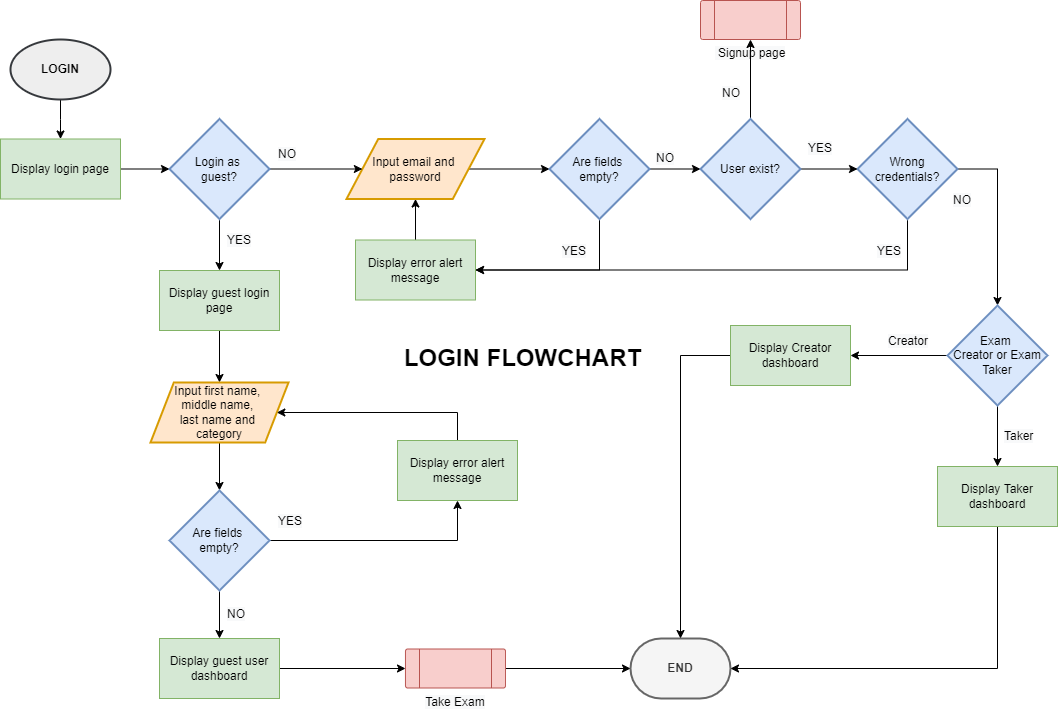

The diagram above was exported from draw.io. Its source (the exported page's mxGraphModel, read from the mxfile embedded in the PNG):
<mxGraphModel dx="1022" dy="468" grid="0" gridSize="10" guides="1" tooltips="1" connect="1" arrows="1" fold="1" page="1" pageScale="1" pageWidth="1100" pageHeight="850" math="0" shadow="0">
  <root>
    <mxCell id="0" />
    <mxCell id="1" parent="0" />
    <mxCell id="s1MyVOddpUmbDNB-Hj3R-27" value="" style="edgeStyle=orthogonalEdgeStyle;rounded=0;orthogonalLoop=1;jettySize=auto;html=1;" parent="1" source="kgODUgXfybEmxCPt1Etf-1" target="Gb-RF7E15-WCbkWX3pCD-7" edge="1">
      <mxGeometry relative="1" as="geometry" />
    </mxCell>
    <mxCell id="kgODUgXfybEmxCPt1Etf-1" value="&lt;span&gt;LOGIN&lt;/span&gt;" style="strokeWidth=2;html=1;shape=mxgraph.flowchart.start_1;whiteSpace=wrap;fillColor=#eeeeee;strokeColor=#36393d;fontStyle=1" parent="1" vertex="1">
      <mxGeometry x="38" y="82" width="100" height="60" as="geometry" />
    </mxCell>
    <mxCell id="s1MyVOddpUmbDNB-Hj3R-28" value="" style="edgeStyle=orthogonalEdgeStyle;rounded=0;orthogonalLoop=1;jettySize=auto;html=1;" parent="1" source="Gb-RF7E15-WCbkWX3pCD-7" target="s1MyVOddpUmbDNB-Hj3R-2" edge="1">
      <mxGeometry relative="1" as="geometry" />
    </mxCell>
    <mxCell id="Gb-RF7E15-WCbkWX3pCD-7" value="Display login page" style="rounded=0;whiteSpace=wrap;html=1;fontStyle=0;fillColor=#d5e8d4;strokeColor=#82b366;" parent="1" vertex="1">
      <mxGeometry x="28" y="181.5" width="120" height="60" as="geometry" />
    </mxCell>
    <mxCell id="Gb-RF7E15-WCbkWX3pCD-16" style="edgeStyle=orthogonalEdgeStyle;rounded=0;orthogonalLoop=1;jettySize=auto;html=1;exitX=1;exitY=0.5;exitDx=0;exitDy=0;entryX=0;entryY=0.5;entryDx=0;entryDy=0;entryPerimeter=0;fontStyle=0" parent="1" source="Gb-RF7E15-WCbkWX3pCD-14" target="Gb-RF7E15-WCbkWX3pCD-15" edge="1">
      <mxGeometry relative="1" as="geometry">
        <mxPoint x="559" y="216.5" as="targetPoint" />
      </mxGeometry>
    </mxCell>
    <mxCell id="Gb-RF7E15-WCbkWX3pCD-14" value="Input&amp;nbsp;email and &lt;br&gt;password" style="shape=parallelogram;html=1;strokeWidth=2;perimeter=parallelogramPerimeter;whiteSpace=wrap;rounded=1;arcSize=0;size=0.23;fontStyle=0;fillColor=#ffe6cc;strokeColor=#d79b00;" parent="1" vertex="1">
      <mxGeometry x="374" y="181.5" width="138" height="60" as="geometry" />
    </mxCell>
    <mxCell id="j-VxyAhg03tjQU-84vAS-2" value="" style="edgeStyle=orthogonalEdgeStyle;rounded=0;orthogonalLoop=1;jettySize=auto;html=1;fontStyle=0" parent="1" source="Gb-RF7E15-WCbkWX3pCD-15" target="j-VxyAhg03tjQU-84vAS-1" edge="1">
      <mxGeometry relative="1" as="geometry" />
    </mxCell>
    <mxCell id="s1MyVOddpUmbDNB-Hj3R-8" style="edgeStyle=orthogonalEdgeStyle;rounded=0;orthogonalLoop=1;jettySize=auto;html=1;exitX=0.5;exitY=1;exitDx=0;exitDy=0;exitPerimeter=0;entryX=1;entryY=0.5;entryDx=0;entryDy=0;" parent="1" source="Gb-RF7E15-WCbkWX3pCD-15" target="j-VxyAhg03tjQU-84vAS-4" edge="1">
      <mxGeometry relative="1" as="geometry" />
    </mxCell>
    <mxCell id="Gb-RF7E15-WCbkWX3pCD-15" value="Are fields &lt;br&gt;empty?" style="strokeWidth=2;html=1;shape=mxgraph.flowchart.decision;whiteSpace=wrap;fontStyle=0;fillColor=#dae8fc;strokeColor=#6c8ebf;" parent="1" vertex="1">
      <mxGeometry x="577" y="161.5" width="100" height="100" as="geometry" />
    </mxCell>
    <mxCell id="gjEzJVel0cR7zySagkhR-1" value="" style="edgeStyle=orthogonalEdgeStyle;rounded=0;orthogonalLoop=1;jettySize=auto;html=1;" edge="1" parent="1" source="Gb-RF7E15-WCbkWX3pCD-18" target="OpbNjS2DiC6UauxgHeYu-1">
      <mxGeometry relative="1" as="geometry" />
    </mxCell>
    <mxCell id="Gb-RF7E15-WCbkWX3pCD-18" value="Display guest user dashboard" style="rounded=0;whiteSpace=wrap;html=1;fontStyle=0;fillColor=#d5e8d4;strokeColor=#82b366;" parent="1" vertex="1">
      <mxGeometry x="187" y="681" width="120" height="60" as="geometry" />
    </mxCell>
    <mxCell id="Gb-RF7E15-WCbkWX3pCD-20" value="&lt;span style=&quot;color: rgb(0, 0, 0); font-family: Helvetica; font-size: 12px; font-style: normal; font-variant-ligatures: normal; font-variant-caps: normal; letter-spacing: normal; orphans: 2; text-align: center; text-indent: 0px; text-transform: none; widows: 2; word-spacing: 0px; -webkit-text-stroke-width: 0px; background-color: rgb(248, 249, 250); text-decoration-thickness: initial; text-decoration-style: initial; text-decoration-color: initial; float: none; display: inline !important;&quot;&gt;YES&lt;/span&gt;" style="text;whiteSpace=wrap;html=1;fontStyle=0" parent="1" vertex="1">
      <mxGeometry x="588" y="279.5" width="25" height="28" as="geometry" />
    </mxCell>
    <mxCell id="s1MyVOddpUmbDNB-Hj3R-20" style="edgeStyle=orthogonalEdgeStyle;rounded=0;orthogonalLoop=1;jettySize=auto;html=1;exitX=0.5;exitY=1;exitDx=0;exitDy=0;exitPerimeter=0;entryX=1;entryY=0.5;entryDx=0;entryDy=0;" parent="1" source="Gb-RF7E15-WCbkWX3pCD-22" target="j-VxyAhg03tjQU-84vAS-4" edge="1">
      <mxGeometry relative="1" as="geometry" />
    </mxCell>
    <mxCell id="PZM-GV7qJNFo1d4N47u3-5" style="edgeStyle=orthogonalEdgeStyle;rounded=0;orthogonalLoop=1;jettySize=auto;html=1;exitX=1;exitY=0.5;exitDx=0;exitDy=0;exitPerimeter=0;entryX=0.5;entryY=0;entryDx=0;entryDy=0;entryPerimeter=0;" parent="1" source="Gb-RF7E15-WCbkWX3pCD-22" target="PZM-GV7qJNFo1d4N47u3-4" edge="1">
      <mxGeometry relative="1" as="geometry">
        <Array as="points">
          <mxPoint x="1025" y="212" />
          <mxPoint x="1025" y="348" />
        </Array>
      </mxGeometry>
    </mxCell>
    <mxCell id="Gb-RF7E15-WCbkWX3pCD-22" value="Wrong credentials?" style="strokeWidth=2;html=1;shape=mxgraph.flowchart.decision;whiteSpace=wrap;fontStyle=0;fillColor=#dae8fc;strokeColor=#6c8ebf;" parent="1" vertex="1">
      <mxGeometry x="885" y="161.5" width="100" height="100" as="geometry" />
    </mxCell>
    <mxCell id="Gb-RF7E15-WCbkWX3pCD-52" value="LOGIN FLOWCHART" style="text;strokeColor=none;fillColor=none;html=1;fontSize=24;fontStyle=1;verticalAlign=middle;align=center;" parent="1" vertex="1">
      <mxGeometry x="500" y="381" width="100" height="40" as="geometry" />
    </mxCell>
    <mxCell id="Gb-RF7E15-WCbkWX3pCD-59" value="&lt;span style=&quot;color: rgb(0, 0, 0); font-family: Helvetica; font-size: 12px; font-style: normal; font-variant-ligatures: normal; font-variant-caps: normal; letter-spacing: normal; orphans: 2; text-align: center; text-indent: 0px; text-transform: none; widows: 2; word-spacing: 0px; -webkit-text-stroke-width: 0px; background-color: rgb(248, 249, 250); text-decoration-thickness: initial; text-decoration-style: initial; text-decoration-color: initial; float: none; display: inline !important;&quot;&gt;&amp;nbsp;Signup page&lt;/span&gt;" style="verticalLabelPosition=bottom;verticalAlign=top;html=1;shape=process;whiteSpace=wrap;rounded=1;size=0.14;arcSize=6;fillColor=#f8cecc;strokeColor=#b85450;fontStyle=0" parent="1" vertex="1">
      <mxGeometry x="728" y="43" width="100" height="39" as="geometry" />
    </mxCell>
    <mxCell id="0ho9os5meE7nzzeLHego-1" value="&lt;span&gt;END&lt;/span&gt;" style="strokeWidth=2;html=1;shape=mxgraph.flowchart.terminator;whiteSpace=wrap;fillColor=#f5f5f5;fontColor=#333333;strokeColor=#666666;fontStyle=1" parent="1" vertex="1">
      <mxGeometry x="658" y="681" width="100" height="60" as="geometry" />
    </mxCell>
    <mxCell id="j-VxyAhg03tjQU-84vAS-3" value="" style="edgeStyle=orthogonalEdgeStyle;rounded=0;orthogonalLoop=1;jettySize=auto;html=1;fontStyle=0" parent="1" source="j-VxyAhg03tjQU-84vAS-1" target="Gb-RF7E15-WCbkWX3pCD-59" edge="1">
      <mxGeometry relative="1" as="geometry" />
    </mxCell>
    <mxCell id="s1MyVOddpUmbDNB-Hj3R-17" value="" style="edgeStyle=orthogonalEdgeStyle;rounded=0;orthogonalLoop=1;jettySize=auto;html=1;" parent="1" source="j-VxyAhg03tjQU-84vAS-1" target="Gb-RF7E15-WCbkWX3pCD-22" edge="1">
      <mxGeometry relative="1" as="geometry" />
    </mxCell>
    <mxCell id="j-VxyAhg03tjQU-84vAS-1" value="User exist?" style="strokeWidth=2;html=1;shape=mxgraph.flowchart.decision;whiteSpace=wrap;fontStyle=0;fillColor=#dae8fc;strokeColor=#6c8ebf;" parent="1" vertex="1">
      <mxGeometry x="728" y="161.5" width="100" height="100" as="geometry" />
    </mxCell>
    <mxCell id="s1MyVOddpUmbDNB-Hj3R-7" value="" style="edgeStyle=orthogonalEdgeStyle;rounded=0;orthogonalLoop=1;jettySize=auto;html=1;" parent="1" source="j-VxyAhg03tjQU-84vAS-4" target="Gb-RF7E15-WCbkWX3pCD-14" edge="1">
      <mxGeometry relative="1" as="geometry" />
    </mxCell>
    <mxCell id="j-VxyAhg03tjQU-84vAS-4" value="Display error alert message" style="rounded=0;whiteSpace=wrap;html=1;fontStyle=0;fillColor=#d5e8d4;strokeColor=#82b366;" parent="1" vertex="1">
      <mxGeometry x="383" y="282.5" width="120" height="60" as="geometry" />
    </mxCell>
    <mxCell id="j-VxyAhg03tjQU-84vAS-9" value="&lt;span style=&quot;color: rgb(0, 0, 0); font-family: Helvetica; font-size: 12px; font-style: normal; font-variant-ligatures: normal; font-variant-caps: normal; letter-spacing: normal; orphans: 2; text-align: center; text-indent: 0px; text-transform: none; widows: 2; word-spacing: 0px; -webkit-text-stroke-width: 0px; background-color: rgb(248, 249, 250); text-decoration-thickness: initial; text-decoration-style: initial; text-decoration-color: initial; float: none; display: inline !important;&quot;&gt;NO&lt;/span&gt;" style="text;whiteSpace=wrap;html=1;fontStyle=0" parent="1" vertex="1">
      <mxGeometry x="682" y="186.5" width="25" height="28" as="geometry" />
    </mxCell>
    <mxCell id="s1MyVOddpUmbDNB-Hj3R-4" value="" style="edgeStyle=orthogonalEdgeStyle;rounded=0;orthogonalLoop=1;jettySize=auto;html=1;" parent="1" source="s1MyVOddpUmbDNB-Hj3R-2" target="Gb-RF7E15-WCbkWX3pCD-14" edge="1">
      <mxGeometry relative="1" as="geometry" />
    </mxCell>
    <mxCell id="s1MyVOddpUmbDNB-Hj3R-34" value="" style="edgeStyle=orthogonalEdgeStyle;rounded=0;orthogonalLoop=1;jettySize=auto;html=1;" parent="1" source="s1MyVOddpUmbDNB-Hj3R-2" target="s1MyVOddpUmbDNB-Hj3R-15" edge="1">
      <mxGeometry relative="1" as="geometry" />
    </mxCell>
    <mxCell id="s1MyVOddpUmbDNB-Hj3R-2" value="Login as &lt;br&gt;guest?" style="strokeWidth=2;html=1;shape=mxgraph.flowchart.decision;whiteSpace=wrap;fontStyle=0;fillColor=#dae8fc;strokeColor=#6c8ebf;" parent="1" vertex="1">
      <mxGeometry x="197" y="161.5" width="100" height="100" as="geometry" />
    </mxCell>
    <mxCell id="s1MyVOddpUmbDNB-Hj3R-10" value="&lt;span style=&quot;color: rgb(0, 0, 0); font-family: Helvetica; font-size: 12px; font-style: normal; font-variant-ligatures: normal; font-variant-caps: normal; letter-spacing: normal; orphans: 2; text-align: center; text-indent: 0px; text-transform: none; widows: 2; word-spacing: 0px; -webkit-text-stroke-width: 0px; background-color: rgb(248, 249, 250); text-decoration-thickness: initial; text-decoration-style: initial; text-decoration-color: initial; float: none; display: inline !important;&quot;&gt;NO&lt;/span&gt;" style="text;whiteSpace=wrap;html=1;fontStyle=0" parent="1" vertex="1">
      <mxGeometry x="748" y="121.5" width="25" height="28" as="geometry" />
    </mxCell>
    <mxCell id="s1MyVOddpUmbDNB-Hj3R-35" value="" style="edgeStyle=orthogonalEdgeStyle;rounded=0;orthogonalLoop=1;jettySize=auto;html=1;" parent="1" source="s1MyVOddpUmbDNB-Hj3R-15" target="s1MyVOddpUmbDNB-Hj3R-23" edge="1">
      <mxGeometry relative="1" as="geometry" />
    </mxCell>
    <mxCell id="s1MyVOddpUmbDNB-Hj3R-15" value="Display guest login page" style="rounded=0;whiteSpace=wrap;html=1;fontStyle=0;fillColor=#d5e8d4;strokeColor=#82b366;" parent="1" vertex="1">
      <mxGeometry x="187" y="313" width="120" height="60" as="geometry" />
    </mxCell>
    <mxCell id="s1MyVOddpUmbDNB-Hj3R-37" value="" style="edgeStyle=orthogonalEdgeStyle;rounded=0;orthogonalLoop=1;jettySize=auto;html=1;" parent="1" source="s1MyVOddpUmbDNB-Hj3R-23" target="s1MyVOddpUmbDNB-Hj3R-36" edge="1">
      <mxGeometry relative="1" as="geometry" />
    </mxCell>
    <mxCell id="s1MyVOddpUmbDNB-Hj3R-23" value="Input first name, &lt;br&gt;middle name, &lt;br&gt;last name and &lt;br&gt;category" style="shape=parallelogram;html=1;strokeWidth=2;perimeter=parallelogramPerimeter;whiteSpace=wrap;rounded=1;arcSize=0;size=0.16903816839182648;fontStyle=0;fillColor=#ffe6cc;strokeColor=#d79b00;" parent="1" vertex="1">
      <mxGeometry x="178" y="425" width="138" height="60" as="geometry" />
    </mxCell>
    <mxCell id="s1MyVOddpUmbDNB-Hj3R-41" value="" style="edgeStyle=orthogonalEdgeStyle;rounded=0;orthogonalLoop=1;jettySize=auto;html=1;" parent="1" source="s1MyVOddpUmbDNB-Hj3R-36" target="Gb-RF7E15-WCbkWX3pCD-18" edge="1">
      <mxGeometry relative="1" as="geometry" />
    </mxCell>
    <mxCell id="QAwkJjuVWMIAD95vIO0S-2" style="edgeStyle=orthogonalEdgeStyle;rounded=0;orthogonalLoop=1;jettySize=auto;html=1;exitX=1;exitY=0.5;exitDx=0;exitDy=0;exitPerimeter=0;entryX=0.5;entryY=1;entryDx=0;entryDy=0;" parent="1" source="s1MyVOddpUmbDNB-Hj3R-36" target="QAwkJjuVWMIAD95vIO0S-1" edge="1">
      <mxGeometry relative="1" as="geometry" />
    </mxCell>
    <mxCell id="s1MyVOddpUmbDNB-Hj3R-36" value="Are fields &lt;br&gt;empty?" style="strokeWidth=2;html=1;shape=mxgraph.flowchart.decision;whiteSpace=wrap;fontStyle=0;fillColor=#dae8fc;strokeColor=#6c8ebf;" parent="1" vertex="1">
      <mxGeometry x="197" y="533" width="100" height="100" as="geometry" />
    </mxCell>
    <mxCell id="PZM-GV7qJNFo1d4N47u3-10" style="edgeStyle=orthogonalEdgeStyle;rounded=0;orthogonalLoop=1;jettySize=auto;html=1;exitX=0;exitY=0.5;exitDx=0;exitDy=0;entryX=0.5;entryY=0;entryDx=0;entryDy=0;entryPerimeter=0;" parent="1" source="s1MyVOddpUmbDNB-Hj3R-42" target="0ho9os5meE7nzzeLHego-1" edge="1">
      <mxGeometry relative="1" as="geometry" />
    </mxCell>
    <mxCell id="s1MyVOddpUmbDNB-Hj3R-42" value="Display Creator dashboard" style="rounded=0;whiteSpace=wrap;html=1;fontStyle=0;fillColor=#d5e8d4;strokeColor=#82b366;" parent="1" vertex="1">
      <mxGeometry x="758" y="368" width="120" height="60" as="geometry" />
    </mxCell>
    <mxCell id="s1MyVOddpUmbDNB-Hj3R-47" value="&lt;span style=&quot;color: rgb(0, 0, 0); font-family: Helvetica; font-size: 12px; font-style: normal; font-variant-ligatures: normal; font-variant-caps: normal; letter-spacing: normal; orphans: 2; text-align: center; text-indent: 0px; text-transform: none; widows: 2; word-spacing: 0px; -webkit-text-stroke-width: 0px; background-color: rgb(248, 249, 250); text-decoration-thickness: initial; text-decoration-style: initial; text-decoration-color: initial; float: none; display: inline !important;&quot;&gt;NO&lt;/span&gt;" style="text;whiteSpace=wrap;html=1;fontStyle=0" parent="1" vertex="1">
      <mxGeometry x="979" y="229" width="25" height="28" as="geometry" />
    </mxCell>
    <mxCell id="s1MyVOddpUmbDNB-Hj3R-48" value="&lt;span style=&quot;color: rgb(0, 0, 0); font-family: Helvetica; font-size: 12px; font-style: normal; font-variant-ligatures: normal; font-variant-caps: normal; letter-spacing: normal; orphans: 2; text-align: center; text-indent: 0px; text-transform: none; widows: 2; word-spacing: 0px; -webkit-text-stroke-width: 0px; background-color: rgb(248, 249, 250); text-decoration-thickness: initial; text-decoration-style: initial; text-decoration-color: initial; float: none; display: inline !important;&quot;&gt;YES&lt;/span&gt;" style="text;whiteSpace=wrap;html=1;fontStyle=0" parent="1" vertex="1">
      <mxGeometry x="834" y="177" width="25" height="28" as="geometry" />
    </mxCell>
    <mxCell id="s1MyVOddpUmbDNB-Hj3R-52" value="&lt;span style=&quot;color: rgb(0, 0, 0); font-family: Helvetica; font-size: 12px; font-style: normal; font-variant-ligatures: normal; font-variant-caps: normal; letter-spacing: normal; orphans: 2; text-align: center; text-indent: 0px; text-transform: none; widows: 2; word-spacing: 0px; -webkit-text-stroke-width: 0px; background-color: rgb(248, 249, 250); text-decoration-thickness: initial; text-decoration-style: initial; text-decoration-color: initial; float: none; display: inline !important;&quot;&gt;YES&lt;/span&gt;" style="text;whiteSpace=wrap;html=1;fontStyle=0" parent="1" vertex="1">
      <mxGeometry x="903" y="279.5" width="25" height="28" as="geometry" />
    </mxCell>
    <mxCell id="QAwkJjuVWMIAD95vIO0S-3" style="edgeStyle=orthogonalEdgeStyle;rounded=0;orthogonalLoop=1;jettySize=auto;html=1;exitX=0.5;exitY=0;exitDx=0;exitDy=0;entryX=1;entryY=0.5;entryDx=0;entryDy=0;" parent="1" source="QAwkJjuVWMIAD95vIO0S-1" target="s1MyVOddpUmbDNB-Hj3R-23" edge="1">
      <mxGeometry relative="1" as="geometry">
        <Array as="points">
          <mxPoint x="485" y="455" />
        </Array>
      </mxGeometry>
    </mxCell>
    <mxCell id="QAwkJjuVWMIAD95vIO0S-1" value="Display error alert message" style="rounded=0;whiteSpace=wrap;html=1;fontStyle=0;fillColor=#d5e8d4;strokeColor=#82b366;" parent="1" vertex="1">
      <mxGeometry x="425" y="483" width="120" height="60" as="geometry" />
    </mxCell>
    <mxCell id="QAwkJjuVWMIAD95vIO0S-4" value="&lt;span style=&quot;color: rgb(0, 0, 0); font-family: Helvetica; font-size: 12px; font-style: normal; font-variant-ligatures: normal; font-variant-caps: normal; letter-spacing: normal; orphans: 2; text-align: center; text-indent: 0px; text-transform: none; widows: 2; word-spacing: 0px; -webkit-text-stroke-width: 0px; background-color: rgb(248, 249, 250); text-decoration-thickness: initial; text-decoration-style: initial; text-decoration-color: initial; float: none; display: inline !important;&quot;&gt;YES&lt;/span&gt;" style="text;whiteSpace=wrap;html=1;fontStyle=0" parent="1" vertex="1">
      <mxGeometry x="304" y="550" width="25" height="28" as="geometry" />
    </mxCell>
    <mxCell id="QAwkJjuVWMIAD95vIO0S-5" value="&lt;span style=&quot;color: rgb(0, 0, 0); font-family: Helvetica; font-size: 12px; font-style: normal; font-variant-ligatures: normal; font-variant-caps: normal; letter-spacing: normal; orphans: 2; text-align: center; text-indent: 0px; text-transform: none; widows: 2; word-spacing: 0px; -webkit-text-stroke-width: 0px; background-color: rgb(248, 249, 250); text-decoration-thickness: initial; text-decoration-style: initial; text-decoration-color: initial; float: none; display: inline !important;&quot;&gt;NO&lt;/span&gt;" style="text;whiteSpace=wrap;html=1;fontStyle=0" parent="1" vertex="1">
      <mxGeometry x="253" y="643" width="25" height="28" as="geometry" />
    </mxCell>
    <mxCell id="PZM-GV7qJNFo1d4N47u3-1" value="&lt;span style=&quot;color: rgb(0, 0, 0); font-family: Helvetica; font-size: 12px; font-style: normal; font-variant-ligatures: normal; font-variant-caps: normal; letter-spacing: normal; orphans: 2; text-align: center; text-indent: 0px; text-transform: none; widows: 2; word-spacing: 0px; -webkit-text-stroke-width: 0px; background-color: rgb(248, 249, 250); text-decoration-thickness: initial; text-decoration-style: initial; text-decoration-color: initial; float: none; display: inline !important;&quot;&gt;YES&lt;/span&gt;" style="text;whiteSpace=wrap;html=1;fontStyle=0" parent="1" vertex="1">
      <mxGeometry x="253" y="269" width="25" height="28" as="geometry" />
    </mxCell>
    <mxCell id="PZM-GV7qJNFo1d4N47u3-3" value="&lt;span style=&quot;color: rgb(0, 0, 0); font-family: Helvetica; font-size: 12px; font-style: normal; font-variant-ligatures: normal; font-variant-caps: normal; letter-spacing: normal; orphans: 2; text-align: center; text-indent: 0px; text-transform: none; widows: 2; word-spacing: 0px; -webkit-text-stroke-width: 0px; background-color: rgb(248, 249, 250); text-decoration-thickness: initial; text-decoration-style: initial; text-decoration-color: initial; float: none; display: inline !important;&quot;&gt;NO&lt;/span&gt;" style="text;whiteSpace=wrap;html=1;fontStyle=0" parent="1" vertex="1">
      <mxGeometry x="304" y="183" width="25" height="28" as="geometry" />
    </mxCell>
    <mxCell id="PZM-GV7qJNFo1d4N47u3-6" value="" style="edgeStyle=orthogonalEdgeStyle;rounded=0;orthogonalLoop=1;jettySize=auto;html=1;" parent="1" source="PZM-GV7qJNFo1d4N47u3-4" target="s1MyVOddpUmbDNB-Hj3R-42" edge="1">
      <mxGeometry relative="1" as="geometry" />
    </mxCell>
    <mxCell id="PZM-GV7qJNFo1d4N47u3-9" value="" style="edgeStyle=orthogonalEdgeStyle;rounded=0;orthogonalLoop=1;jettySize=auto;html=1;" parent="1" source="PZM-GV7qJNFo1d4N47u3-4" target="PZM-GV7qJNFo1d4N47u3-8" edge="1">
      <mxGeometry relative="1" as="geometry" />
    </mxCell>
    <mxCell id="PZM-GV7qJNFo1d4N47u3-4" value="Exam &lt;br&gt;Creator or Exam Taker" style="strokeWidth=2;html=1;shape=mxgraph.flowchart.decision;whiteSpace=wrap;fontStyle=0;fillColor=#dae8fc;strokeColor=#6c8ebf;" parent="1" vertex="1">
      <mxGeometry x="975" y="348" width="100" height="100" as="geometry" />
    </mxCell>
    <mxCell id="PZM-GV7qJNFo1d4N47u3-7" value="&lt;span style=&quot;color: rgb(0, 0, 0); font-family: Helvetica; font-size: 12px; font-style: normal; font-variant-ligatures: normal; font-variant-caps: normal; letter-spacing: normal; orphans: 2; text-align: center; text-indent: 0px; text-transform: none; widows: 2; word-spacing: 0px; -webkit-text-stroke-width: 0px; background-color: rgb(248, 249, 250); text-decoration-thickness: initial; text-decoration-style: initial; text-decoration-color: initial; float: none; display: inline !important;&quot;&gt;Creator&lt;/span&gt;" style="text;whiteSpace=wrap;html=1;fontStyle=0" parent="1" vertex="1">
      <mxGeometry x="914" y="370" width="25" height="28" as="geometry" />
    </mxCell>
    <mxCell id="PZM-GV7qJNFo1d4N47u3-11" style="edgeStyle=orthogonalEdgeStyle;rounded=0;orthogonalLoop=1;jettySize=auto;html=1;exitX=0.5;exitY=1;exitDx=0;exitDy=0;entryX=1;entryY=0.5;entryDx=0;entryDy=0;entryPerimeter=0;" parent="1" source="PZM-GV7qJNFo1d4N47u3-8" target="0ho9os5meE7nzzeLHego-1" edge="1">
      <mxGeometry relative="1" as="geometry" />
    </mxCell>
    <mxCell id="PZM-GV7qJNFo1d4N47u3-8" value="Display Taker dashboard" style="rounded=0;whiteSpace=wrap;html=1;fontStyle=0;fillColor=#d5e8d4;strokeColor=#82b366;" parent="1" vertex="1">
      <mxGeometry x="965" y="509" width="120" height="60" as="geometry" />
    </mxCell>
    <mxCell id="PZM-GV7qJNFo1d4N47u3-12" value="&lt;span style=&quot;color: rgb(0, 0, 0); font-family: Helvetica; font-size: 12px; font-style: normal; font-variant-ligatures: normal; font-variant-caps: normal; letter-spacing: normal; orphans: 2; text-align: center; text-indent: 0px; text-transform: none; widows: 2; word-spacing: 0px; -webkit-text-stroke-width: 0px; background-color: rgb(248, 249, 250); text-decoration-thickness: initial; text-decoration-style: initial; text-decoration-color: initial; float: none; display: inline !important;&quot;&gt;Taker&lt;/span&gt;" style="text;whiteSpace=wrap;html=1;fontStyle=0" parent="1" vertex="1">
      <mxGeometry x="1030" y="465" width="25" height="28" as="geometry" />
    </mxCell>
    <mxCell id="Mpx0XOL0njhzOZbpP9ca-3" style="edgeStyle=orthogonalEdgeStyle;rounded=0;orthogonalLoop=1;jettySize=auto;html=1;exitX=1;exitY=0.5;exitDx=0;exitDy=0;" parent="1" source="OpbNjS2DiC6UauxgHeYu-1" target="0ho9os5meE7nzzeLHego-1" edge="1">
      <mxGeometry relative="1" as="geometry">
        <mxPoint x="531" y="711" as="sourcePoint" />
      </mxGeometry>
    </mxCell>
    <mxCell id="OpbNjS2DiC6UauxgHeYu-1" value="&lt;span style=&quot;color: rgb(0, 0, 0); font-family: Helvetica; font-size: 12px; font-style: normal; font-variant-ligatures: normal; font-variant-caps: normal; letter-spacing: normal; orphans: 2; text-align: center; text-indent: 0px; text-transform: none; widows: 2; word-spacing: 0px; -webkit-text-stroke-width: 0px; background-color: rgb(248, 249, 250); text-decoration-thickness: initial; text-decoration-style: initial; text-decoration-color: initial; float: none; display: inline !important;&quot;&gt;Take Exam&lt;br&gt;&lt;br&gt;&lt;/span&gt;" style="verticalLabelPosition=bottom;verticalAlign=top;html=1;shape=process;whiteSpace=wrap;rounded=1;size=0.14;arcSize=6;fillColor=#f8cecc;strokeColor=#b85450;fontStyle=0" vertex="1" parent="1">
      <mxGeometry x="433" y="691.5" width="100" height="39" as="geometry" />
    </mxCell>
  </root>
</mxGraphModel>